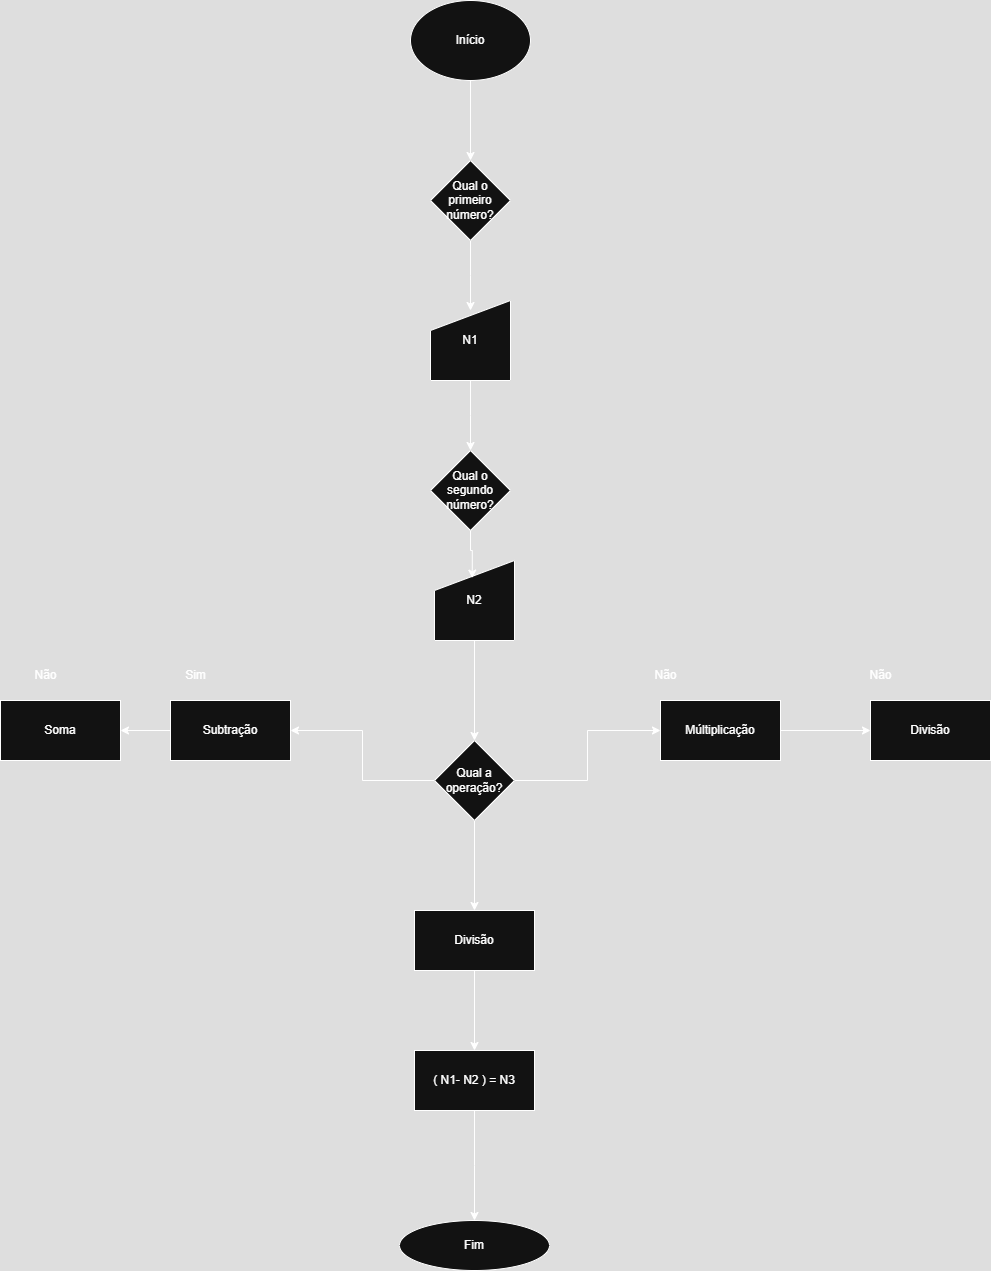

The diagram above was exported from draw.io. Its source (the exported page's mxGraphModel, read from the mxfile embedded in the PNG):
<mxGraphModel dx="1871" dy="527" grid="1" gridSize="10" guides="1" tooltips="1" connect="1" arrows="1" fold="1" page="1" pageScale="1" pageWidth="827" pageHeight="1169" math="0" shadow="0">
  <root>
    <mxCell id="0" />
    <mxCell id="1" parent="0" />
    <mxCell id="bsxHm8KX9hc8Axtm1ic4-5" value="" style="edgeStyle=orthogonalEdgeStyle;rounded=0;orthogonalLoop=1;jettySize=auto;html=1;labelBackgroundColor=none;fontColor=default;" edge="1" parent="1" source="bsxHm8KX9hc8Axtm1ic4-1" target="bsxHm8KX9hc8Axtm1ic4-4">
      <mxGeometry relative="1" as="geometry" />
    </mxCell>
    <mxCell id="bsxHm8KX9hc8Axtm1ic4-1" value="Início" style="ellipse;whiteSpace=wrap;html=1;labelBackgroundColor=none;" vertex="1" parent="1">
      <mxGeometry x="390" y="10" width="120" height="80" as="geometry" />
    </mxCell>
    <mxCell id="bsxHm8KX9hc8Axtm1ic4-6" style="edgeStyle=orthogonalEdgeStyle;rounded=0;orthogonalLoop=1;jettySize=auto;html=1;labelBackgroundColor=none;fontColor=default;" edge="1" parent="1" source="bsxHm8KX9hc8Axtm1ic4-4">
      <mxGeometry relative="1" as="geometry">
        <mxPoint x="450" y="320" as="targetPoint" />
      </mxGeometry>
    </mxCell>
    <mxCell id="bsxHm8KX9hc8Axtm1ic4-4" value="Qual o primeiro número?" style="rhombus;whiteSpace=wrap;html=1;labelBackgroundColor=none;" vertex="1" parent="1">
      <mxGeometry x="410" y="170" width="80" height="80" as="geometry" />
    </mxCell>
    <mxCell id="bsxHm8KX9hc8Axtm1ic4-8" style="edgeStyle=orthogonalEdgeStyle;rounded=0;orthogonalLoop=1;jettySize=auto;html=1;labelBackgroundColor=none;fontColor=default;" edge="1" parent="1" source="bsxHm8KX9hc8Axtm1ic4-7">
      <mxGeometry relative="1" as="geometry">
        <mxPoint x="450" y="460" as="targetPoint" />
      </mxGeometry>
    </mxCell>
    <mxCell id="bsxHm8KX9hc8Axtm1ic4-7" value="N1" style="shape=manualInput;whiteSpace=wrap;html=1;labelBackgroundColor=none;" vertex="1" parent="1">
      <mxGeometry x="410" y="310" width="80" height="80" as="geometry" />
    </mxCell>
    <mxCell id="bsxHm8KX9hc8Axtm1ic4-13" value="" style="edgeStyle=orthogonalEdgeStyle;rounded=0;orthogonalLoop=1;jettySize=auto;html=1;labelBackgroundColor=none;fontColor=default;" edge="1" parent="1" source="bsxHm8KX9hc8Axtm1ic4-9" target="bsxHm8KX9hc8Axtm1ic4-12">
      <mxGeometry relative="1" as="geometry" />
    </mxCell>
    <mxCell id="bsxHm8KX9hc8Axtm1ic4-9" value="N2" style="shape=manualInput;whiteSpace=wrap;html=1;labelBackgroundColor=none;" vertex="1" parent="1">
      <mxGeometry x="414" y="570" width="80" height="80" as="geometry" />
    </mxCell>
    <mxCell id="bsxHm8KX9hc8Axtm1ic4-15" value="" style="edgeStyle=orthogonalEdgeStyle;rounded=0;orthogonalLoop=1;jettySize=auto;html=1;labelBackgroundColor=none;fontColor=default;" edge="1" parent="1" source="bsxHm8KX9hc8Axtm1ic4-12" target="bsxHm8KX9hc8Axtm1ic4-14">
      <mxGeometry relative="1" as="geometry" />
    </mxCell>
    <mxCell id="bsxHm8KX9hc8Axtm1ic4-19" value="" style="edgeStyle=orthogonalEdgeStyle;rounded=0;orthogonalLoop=1;jettySize=auto;html=1;labelBackgroundColor=none;fontColor=default;" edge="1" parent="1" source="bsxHm8KX9hc8Axtm1ic4-12" target="bsxHm8KX9hc8Axtm1ic4-18">
      <mxGeometry relative="1" as="geometry" />
    </mxCell>
    <mxCell id="mq55WzCrIXmH9NDPVf0i-2" value="" style="edgeStyle=orthogonalEdgeStyle;rounded=0;orthogonalLoop=1;jettySize=auto;html=1;" edge="1" parent="1" source="bsxHm8KX9hc8Axtm1ic4-12" target="mq55WzCrIXmH9NDPVf0i-1">
      <mxGeometry relative="1" as="geometry" />
    </mxCell>
    <mxCell id="bsxHm8KX9hc8Axtm1ic4-12" value="Qual a operação?" style="rhombus;whiteSpace=wrap;html=1;labelBackgroundColor=none;" vertex="1" parent="1">
      <mxGeometry x="414" y="750" width="80" height="80" as="geometry" />
    </mxCell>
    <mxCell id="bsxHm8KX9hc8Axtm1ic4-17" value="" style="edgeStyle=orthogonalEdgeStyle;rounded=0;orthogonalLoop=1;jettySize=auto;html=1;labelBackgroundColor=none;fontColor=default;" edge="1" parent="1" source="bsxHm8KX9hc8Axtm1ic4-14" target="bsxHm8KX9hc8Axtm1ic4-16">
      <mxGeometry relative="1" as="geometry" />
    </mxCell>
    <mxCell id="bsxHm8KX9hc8Axtm1ic4-14" value="Múltiplicação" style="whiteSpace=wrap;html=1;labelBackgroundColor=none;" vertex="1" parent="1">
      <mxGeometry x="640" y="710" width="120" height="60" as="geometry" />
    </mxCell>
    <mxCell id="bsxHm8KX9hc8Axtm1ic4-16" value="Divisão" style="whiteSpace=wrap;html=1;labelBackgroundColor=none;" vertex="1" parent="1">
      <mxGeometry x="850" y="710" width="120" height="60" as="geometry" />
    </mxCell>
    <mxCell id="bsxHm8KX9hc8Axtm1ic4-23" value="" style="edgeStyle=orthogonalEdgeStyle;rounded=0;orthogonalLoop=1;jettySize=auto;html=1;labelBackgroundColor=none;fontColor=default;" edge="1" parent="1" source="bsxHm8KX9hc8Axtm1ic4-18" target="bsxHm8KX9hc8Axtm1ic4-22">
      <mxGeometry relative="1" as="geometry" />
    </mxCell>
    <mxCell id="bsxHm8KX9hc8Axtm1ic4-18" value="Subtração" style="whiteSpace=wrap;html=1;labelBackgroundColor=none;" vertex="1" parent="1">
      <mxGeometry x="150" y="710" width="120" height="60" as="geometry" />
    </mxCell>
    <mxCell id="bsxHm8KX9hc8Axtm1ic4-22" value="Soma" style="whiteSpace=wrap;html=1;labelBackgroundColor=none;" vertex="1" parent="1">
      <mxGeometry x="-20" y="710" width="120" height="60" as="geometry" />
    </mxCell>
    <mxCell id="bsxHm8KX9hc8Axtm1ic4-25" value="Não" style="text;html=1;align=center;verticalAlign=middle;resizable=0;points=[];autosize=1;strokeColor=none;fillColor=none;labelBackgroundColor=none;" vertex="1" parent="1">
      <mxGeometry x="835" y="670" width="50" height="30" as="geometry" />
    </mxCell>
    <mxCell id="bsxHm8KX9hc8Axtm1ic4-26" value="Não" style="text;html=1;align=center;verticalAlign=middle;resizable=0;points=[];autosize=1;strokeColor=none;fillColor=none;" vertex="1" parent="1">
      <mxGeometry x="620" y="670" width="50" height="30" as="geometry" />
    </mxCell>
    <mxCell id="bsxHm8KX9hc8Axtm1ic4-27" value="Sim" style="text;html=1;align=center;verticalAlign=middle;resizable=0;points=[];autosize=1;strokeColor=none;fillColor=none;" vertex="1" parent="1">
      <mxGeometry x="155" y="670" width="40" height="30" as="geometry" />
    </mxCell>
    <mxCell id="bsxHm8KX9hc8Axtm1ic4-28" value="Não" style="text;html=1;align=center;verticalAlign=middle;resizable=0;points=[];autosize=1;strokeColor=none;fillColor=none;" vertex="1" parent="1">
      <mxGeometry y="670" width="50" height="30" as="geometry" />
    </mxCell>
    <mxCell id="bsxHm8KX9hc8Axtm1ic4-29" value="Qual o segundo número?" style="rhombus;whiteSpace=wrap;html=1;" vertex="1" parent="1">
      <mxGeometry x="410" y="460" width="80" height="80" as="geometry" />
    </mxCell>
    <mxCell id="aLTVA0MkF6yOdtJQqkW7-2" style="edgeStyle=orthogonalEdgeStyle;rounded=0;orthogonalLoop=1;jettySize=auto;html=1;entryX=0.472;entryY=0.22;entryDx=0;entryDy=0;entryPerimeter=0;" edge="1" parent="1" source="bsxHm8KX9hc8Axtm1ic4-29" target="bsxHm8KX9hc8Axtm1ic4-9">
      <mxGeometry relative="1" as="geometry" />
    </mxCell>
    <mxCell id="nKz9VIpCtFSViSZm8NsU-2" value="" style="edgeStyle=orthogonalEdgeStyle;rounded=0;orthogonalLoop=1;jettySize=auto;html=1;" edge="1" parent="1" source="mq55WzCrIXmH9NDPVf0i-1" target="nKz9VIpCtFSViSZm8NsU-1">
      <mxGeometry relative="1" as="geometry" />
    </mxCell>
    <mxCell id="mq55WzCrIXmH9NDPVf0i-1" value="Divisão" style="whiteSpace=wrap;html=1;labelBackgroundColor=none;" vertex="1" parent="1">
      <mxGeometry x="394" y="920" width="120" height="60" as="geometry" />
    </mxCell>
    <mxCell id="nKz9VIpCtFSViSZm8NsU-3" style="edgeStyle=orthogonalEdgeStyle;rounded=0;orthogonalLoop=1;jettySize=auto;html=1;" edge="1" parent="1" source="nKz9VIpCtFSViSZm8NsU-1">
      <mxGeometry relative="1" as="geometry">
        <mxPoint x="454" y="1230" as="targetPoint" />
      </mxGeometry>
    </mxCell>
    <mxCell id="nKz9VIpCtFSViSZm8NsU-1" value="&lt;div style=&quot;text-align: start;&quot;&gt;( N1- N2 ) = N3&lt;/div&gt;" style="whiteSpace=wrap;html=1;labelBackgroundColor=none;" vertex="1" parent="1">
      <mxGeometry x="394" y="1060" width="120" height="60" as="geometry" />
    </mxCell>
    <mxCell id="nKz9VIpCtFSViSZm8NsU-4" value="Fim" style="ellipse;whiteSpace=wrap;html=1;" vertex="1" parent="1">
      <mxGeometry x="379" y="1230" width="150" height="50" as="geometry" />
    </mxCell>
  </root>
</mxGraphModel>